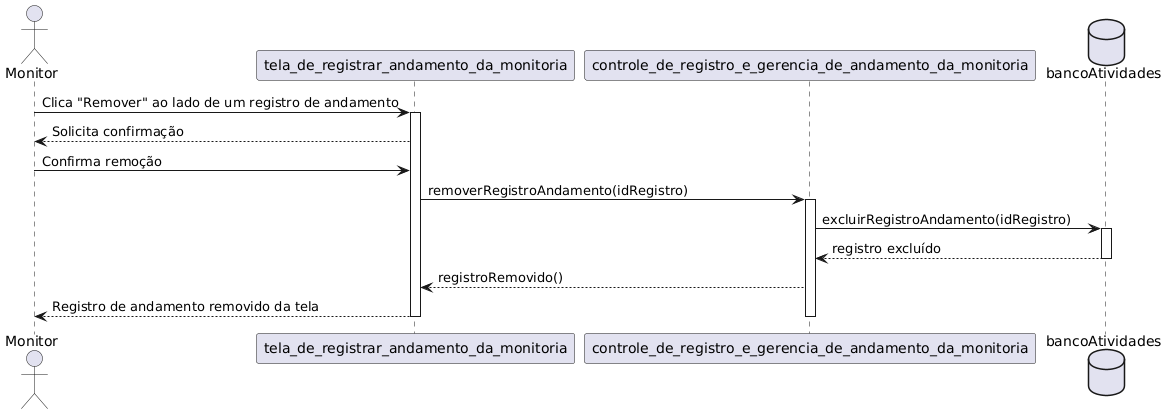

The diagram above was rendered by PlantUML. Its source (embedded in the PNG):
@startuml
actor Monitor
participant Tela_Registrar_Andamento as "tela_de_registrar_andamento_da_monitoria"
participant Controlador_Andamento_Monitoria as "controle_de_registro_e_gerencia_de_andamento_da_monitoria"
database BancoAtividades as "bancoAtividades"

Monitor -> Tela_Registrar_Andamento: Clica "Remover" ao lado de um registro de andamento
activate Tela_Registrar_Andamento
Tela_Registrar_Andamento --> Monitor: Solicita confirmação
Monitor -> Tela_Registrar_Andamento: Confirma remoção
Tela_Registrar_Andamento -> Controlador_Andamento_Monitoria: removerRegistroAndamento(idRegistro)
activate Controlador_Andamento_Monitoria
Controlador_Andamento_Monitoria -> BancoAtividades: excluirRegistroAndamento(idRegistro)
activate BancoAtividades
BancoAtividades --> Controlador_Andamento_Monitoria: registro excluído
deactivate BancoAtividades
Controlador_Andamento_Monitoria --> Tela_Registrar_Andamento: registroRemovido()
Tela_Registrar_Andamento --> Monitor: Registro de andamento removido da tela
deactivate Controlador_Andamento_Monitoria
deactivate Tela_Registrar_Andamento
@enduml